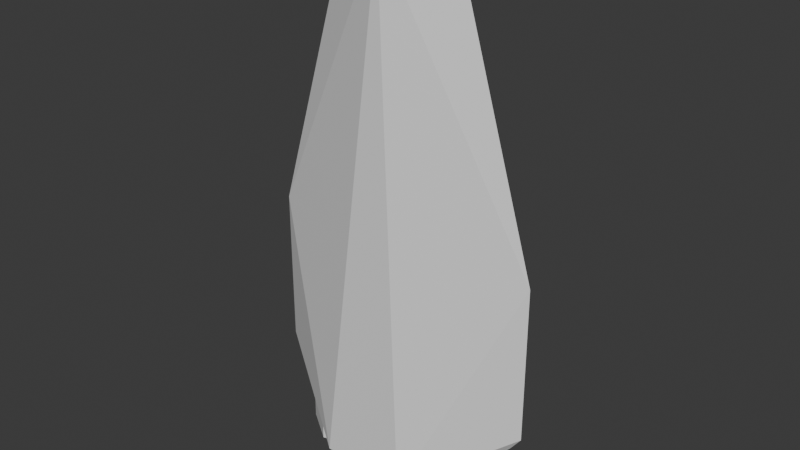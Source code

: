 # Source: Cruiser.blend  (saved by Blender 4.5.90; exported with 4.5.12 LTS)
import bpy
from mathutils import Matrix  # noqa: F401  (used for matrix-valued properties, if any)

bpy.ops.wm.read_factory_settings(use_empty=True)
scene = bpy.context.scene
scene.name = 'Scene'

# ---- collections
col_collection = bpy.data.collections.new('Collection'); scene.collection.children.link(col_collection)

# ---- materials (node trees are filled in below, after node groups)
mat_material = bpy.data.materials.new('Material')
mat_material.alpha_threshold = 0.0
mat_material.roughness = 0.5
mat_material.line_color = (0.0, 0.0, 0.0, 1.0)

# ---- material node trees
mat_material.use_nodes = True; mat_material.node_tree.nodes.clear()
_N = mat_material.node_tree.nodes; _L = mat_material.node_tree.links
n0 = _N.new('ShaderNodeOutputMaterial'); n0.name = 'Material Output'; n0.location = (200, 100)
n1 = _N.new('ShaderNodeBsdfPrincipled'); n1.name = 'Principled BSDF'; n1.location = (-200, 100)
n1.inputs[3].default_value = 1.45
_L.new(n1.outputs[0], n0.inputs[0])
n0.is_active_output = True

# ---- world
world_world = bpy.data.worlds.new('World'); scene.world = world_world
world_world.use_nodes = True; world_world.node_tree.nodes.clear()
_N = world_world.node_tree.nodes; _L = world_world.node_tree.links
n0 = _N.new('ShaderNodeOutputWorld'); n0.name = 'World Output'; n0.location = (200, 100)
n1 = _N.new('ShaderNodeBackground'); n1.name = 'Background'; n1.location = (-200, 100)
n1.inputs[0].default_value = (0.05088, 0.05088, 0.05088, 1.0)
_L.new(n1.outputs[0], n0.inputs[0])
n0.is_active_output = True
world_world.color = (0.05088, 0.05088, 0.05088)
world_world.sun_shadow_jitter_overblur = 0.0

# ---- meshes
me_cube = bpy.data.meshes.new('Cube')
me_cube.from_pydata([(2.5, 0.0, 1.0), (-2.5, 0.0, 1.0), (1.0, 0.0, 6.0), (-1.0, 0.0, 6.0), (0.0, -0.5, 6.0), (0.0, 0.5, 6.0), (-2.5, 0.0, -1.762), (2.5, 0.0, -1.762), (-0.769, 0.9986, -2.975), (-0.769, -0.9986, -2.975), (0.769, -0.9986, -2.975), (0.769, 0.9986, -2.975), (0.47, 0.4065, -2.975), (0.1769, 0.6996, -2.975), (0.6773, 0.9069, -2.975), (0.1769, -0.6996, -2.975), (0.47, -0.4065, -2.975), (0.6773, -0.9069, -2.975), (-0.1769, 0.6996, -2.975), (-0.47, 0.4065, -2.975), (-0.6773, 0.9069, -2.975), (-0.47, -0.4065, -2.975), (-0.1769, -0.6996, -2.975), (-0.6773, -0.9069, -2.975), (-0.47, 0.4065, -3.475), (-0.1769, 0.6996, -3.475), (-0.1769, -0.6996, -3.475), (-0.47, -0.4065, -3.475), (0.47, -0.4065, -3.475), (0.1769, -0.6996, -3.475), (0.1769, 0.6996, -3.475), (0.47, 0.4065, -3.475), (1.401, 0.4947, -2.733), (1.173, 0.3728, -2.885), (0.9696, 0.8239, -2.93), (1.173, -0.3728, -2.885), (1.401, -0.4947, -2.733), (0.9696, -0.8239, -2.93), (-1.173, 0.3728, -2.885), (-1.401, 0.4947, -2.733), (-0.9696, 0.8239, -2.93), (-1.401, -0.4947, -2.733), (-1.173, -0.3728, -2.885), (-0.9696, -0.8239, -2.93), (-1.915, 0.1519, -2.39), (-1.915, -0.1519, -2.39), (-2.307, 0.0, -2.019), (1.915, -0.1519, -2.39), (1.915, 0.1519, -2.39), (2.307, 0.0, -2.019), (-1.915, -0.1519, -3.272), (-1.915, 0.1519, -3.272), (-1.173, -0.3728, -3.385), (-1.401, -0.4947, -3.35), (1.915, 0.1519, -3.272), (1.915, -0.1519, -3.272), (1.173, 0.3728, -3.385), (1.401, 0.4947, -3.35), (-1.401, 0.4947, -3.35), (-1.173, 0.3728, -3.385), (1.401, -0.4947, -3.35), (1.173, -0.3728, -3.385)], [], [(4, 3, 1), (2, 5, 3, 4), (2, 4, 0), (11, 0, 7), (8, 5, 11), (5, 2, 11), (0, 11, 2), (7, 0, 10), (0, 4, 10), (10, 4, 9), (6, 1, 8), (1, 3, 8), (5, 8, 3), (9, 1, 6), (1, 9, 4), (12, 13, 14), (15, 16, 17), (18, 19, 20), (21, 22, 23), (21, 27, 26, 22), (28, 16, 15, 29), (30, 13, 12, 31), (24, 19, 18, 25), (12, 16, 28, 31), (14, 13, 18, 20, 8, 11), (17, 16, 12, 14, 11, 10), (18, 13, 30, 25), (15, 22, 26, 29), (23, 22, 15, 17, 10, 9), (21, 19, 24, 27), (20, 19, 21, 23, 9, 8), (30, 31, 28, 29, 26, 27, 24, 25), (32, 33, 34), (35, 36, 37), (38, 39, 40), (41, 42, 43), (44, 45, 46), (47, 48, 49), (32, 57, 56, 33), (60, 36, 35, 61), (47, 55, 54, 48), (41, 53, 52, 42), (58, 39, 38, 59), (44, 51, 50, 45), (32, 48, 54, 57), (49, 48, 32, 34, 11, 7), (34, 33, 35, 37, 10, 11), (35, 33, 56, 61), (37, 36, 47, 49, 7, 10), (47, 36, 60, 55), (43, 42, 38, 40, 8, 9), (40, 39, 44, 46, 6, 8), (38, 42, 52, 59), (44, 39, 58, 51), (41, 45, 50, 53), (46, 45, 41, 43, 9, 6), (50, 51, 58, 59, 52, 53), (54, 55, 60, 61, 56, 57)])
_uv = me_cube.uv_layers.new(name='UVMap')
_uv.uv.foreach_set('vector', [0.0, 0.0, 0.0, 0.0, 0.0, 0.0, 0.0, 0.0, 0.0, 0.0, 0.0, 0.0, 0.0, 0.0, 0.0, 0.0, 0.0, 0.0, 0.0, 0.0, 0.3836, 0.4967, 0.625, 0.625, 0.3948, 0.625, 0.3836, 0.268, 0.0, 0.0, 0.3836, 0.4967, 0.0, 0.0, 0.0, 0.0, 0.3836, 0.4967, 0.0, 0.0, 0.3836, 0.4967, 0.0, 0.0, 0.3948, 0.625, 0.625, 0.625, 0.3844, 0.7804, 0.0, 0.0, 0.0, 0.0, 0.3844, 0.7804, 0.3844, 0.7804, 0.0, 0.0, 0.3575, 1.014, 0.3934, 0.125, 0.625, 0.125, 0.3836, 0.268, 0.0, 0.0, 0.0, 0.0, 0.3836, 0.268, 0.0, 0.0, 0.3836, 0.268, 0.0, 0.0, 0.3575, 1.014, 0.625, 0.125, 0.3934, 0.125, 0.625, 0.125, 0.3575, 1.014, 0.0, 0.0, 0.3821, 0.5663, 0.3821, 0.4843, 0.3833, 0.502, 0.3756, 0.7991, 0.3806, 0.7164, 0.3831, 0.7754, 0.3814, 0.4389, 0.3779, 0.4949, 0.3828, 0.31, 0.3687, 0.7773, 0.3695, 0.8457, 0.36, 0.9717, 0.3687, 0.7773, 0.3687, 0.7773, 0.3701, 0.8411, 0.3695, 0.8457, 0.3807, 0.7117, 0.3806, 0.7164, 0.3756, 0.7991, 0.3756, 0.7991, 0.3821, 0.4799, 0.3821, 0.4843, 0.3821, 0.5663, 0.3821, 0.5663, 0.3776, 0.5037, 0.3779, 0.4949, 0.3814, 0.4389, 0.3814, 0.4389, 0.3821, 0.5663, 0.3806, 0.7164, 0.3807, 0.7117, 0.3821, 0.5663, 0.3833, 0.502, 0.3821, 0.4843, 0.3814, 0.4389, 0.3828, 0.31, 0.3836, 0.268, 0.3836, 0.4967, 0.3831, 0.7754, 0.3806, 0.7164, 0.3821, 0.5663, 0.3833, 0.502, 0.3836, 0.4967, 0.3844, 0.7804, 0.3814, 0.4389, 0.3821, 0.4843, 0.3821, 0.4799, 0.3814, 0.4389, 0.3756, 0.7991, 0.3695, 0.8457, 0.3701, 0.8411, 0.3756, 0.7991, 0.36, 0.9717, 0.3695, 0.8457, 0.3756, 0.7991, 0.3831, 0.7754, 0.3844, 0.7804, 0.3575, 1.014, 0.3687, 0.7773, 0.3779, 0.4949, 0.3776, 0.5037, 0.3687, 0.7773, 0.3828, 0.31, 0.3779, 0.4949, 0.3687, 0.7773, 0.36, 0.9717, 0.3575, 1.014, 0.3836, 0.268, 0.3821, 0.4799, 0.3821, 0.5663, 0.3807, 0.7117, 0.3756, 0.7991, 0.3701, 0.8411, 0.3687, 0.7773, 0.3776, 0.5037, 0.3814, 0.4389, 0.375, 0.5632, 0.375, 0.577, 0.3793, 0.5203, 0.375, 0.6716, 0.375, 0.6868, 0.3797, 0.7434, 0.375, 0.3955, 0.375, 0.2418, 0.3793, 0.2683, 0.375, 0.8435, 0.375, 0.7407, 0.3671, 0.9334, 0.375, 0.1587, 0.375, 0.1081, 0.3835, 0.125, 0.375, 0.644, 0.375, 0.6077, 0.3841, 0.625, 0.375, 0.5632, 0.375, 0.5632, 0.375, 0.5784, 0.375, 0.577, 0.375, 0.6868, 0.375, 0.6868, 0.375, 0.6716, 0.375, 0.6716, 0.375, 0.644, 0.375, 0.644, 0.375, 0.606, 0.375, 0.6077, 0.375, 0.8435, 0.375, 0.8675, 0.375, 0.7407, 0.375, 0.7407, 0.375, 0.2349, 0.375, 0.2418, 0.375, 0.3955, 0.375, 0.3067, 0.375, 0.1587, 0.375, 0.1587, 0.375, 0.106, 0.375, 0.1081, 0.375, 0.5632, 0.375, 0.6077, 0.375, 0.606, 0.375, 0.5632, 0.3841, 0.625, 0.375, 0.6077, 0.375, 0.5632, 0.3793, 0.5203, 0.3836, 0.4967, 0.3948, 0.625, 0.3793, 0.5203, 0.375, 0.577, 0.375, 0.6716, 0.3797, 0.7434, 0.3844, 0.7804, 0.3836, 0.4967, 0.375, 0.6716, 0.375, 0.577, 0.375, 0.5784, 0.375, 0.6716, 0.3797, 0.7434, 0.375, 0.6868, 0.375, 0.644, 0.3841, 0.625, 0.3948, 0.625, 0.3844, 0.7804, 0.375, 0.644, 0.375, 0.6868, 0.375, 0.6868, 0.375, 0.644, 0.3671, 0.9334, 0.375, 0.7407, 0.375, 0.3955, 0.3793, 0.2683, 0.3836, 0.268, 0.3575, 1.014, 0.3793, 0.2683, 0.375, 0.2418, 0.375, 0.1587, 0.3835, 0.125, 0.3934, 0.125, 0.3836, 0.268, 0.375, 0.3955, 0.375, 0.7407, 0.375, 0.7407, 0.375, 0.3067, 0.375, 0.1587, 0.375, 0.2418, 0.375, 0.2349, 0.375, 0.1587, 0.375, 0.06316, 0.375, 0.1081, 0.375, 0.106, 0.375, 0.06316, 0.3835, 0.125, 0.375, 0.1081, 0.375, 0.06316, 0.375, 0.02192, 0.375, 0.0, 0.3934, 0.125, 0.375, 0.106, 0.375, 0.1587, 0.375, 0.2349, 0.375, 0.3067, 0.375, 0.09171, 0.375, 0.06316, 0.375, 0.606, 0.375, 0.644, 0.375, 0.6868, 0.375, 0.6716, 0.375, 0.5784, 0.375, 0.5632])
me_cube.materials.append(mat_material)
me_cube.use_mirror_vertex_groups = False
me_cube.update()

# ---- objects
ob_cube = bpy.data.objects.new('Cube', me_cube)

# ---- transforms, parenting, visibility, modifiers, constraints
ob_cube.location = (0.0, 0.0, 0.0)
ob_cube.scale = (2.0, 2.0, 2.0)
ob_cube.lock_rotations_4d = False
ob_cube.empty_display_type = 'ARROWS'
ob_cube.lineart.crease_threshold = 0.0

# ---- collection membership
col_collection.objects.link(ob_cube)

# ---- scene / render settings (as saved in the file)
scene.frame_start = 1; scene.frame_end = 250; scene.frame_set(1)
scene.render.engine = 'BLENDER_EEVEE_NEXT'
bpy.context.view_layer.update()

# ---- added for rendering (the .blend has no active camera and no usable light): camera, sun
cam_auto = bpy.data.cameras.new('AutoCamera')
cam_auto.lens = 50.0
cam_auto.sensor_width = 36.0
cam_auto.clip_end = 1000.0
ob_auto_camera = bpy.data.objects.new('AutoCamera', cam_auto)
scene.collection.objects.link(ob_auto_camera)
ob_auto_camera.location = (20.1662, -24.1995, 18.6579)
ob_auto_camera.rotation_euler = (1.09748, -7.21219e-08, 0.694738)
scene.camera = ob_auto_camera
light_auto_sun = bpy.data.lights.new('AutoSun', 'SUN')
light_auto_sun.energy = 3.0
light_auto_sun.angle = 0.0523599
ob_auto_sun = bpy.data.objects.new('AutoSun', light_auto_sun)
scene.collection.objects.link(ob_auto_sun)
ob_auto_sun.rotation_euler = (0.872665, 0.174533, 0.523599)
bpy.context.view_layer.update()
